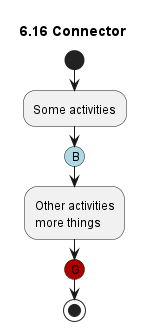

The diagram above was rendered by PlantUML. Its source (embedded in the PNG):
@startuml
title 6.16 Connector
start
:Some activities;
#lightblue:(B)
:Other activities
more things;
#AA0000:(G)
stop
@enduml